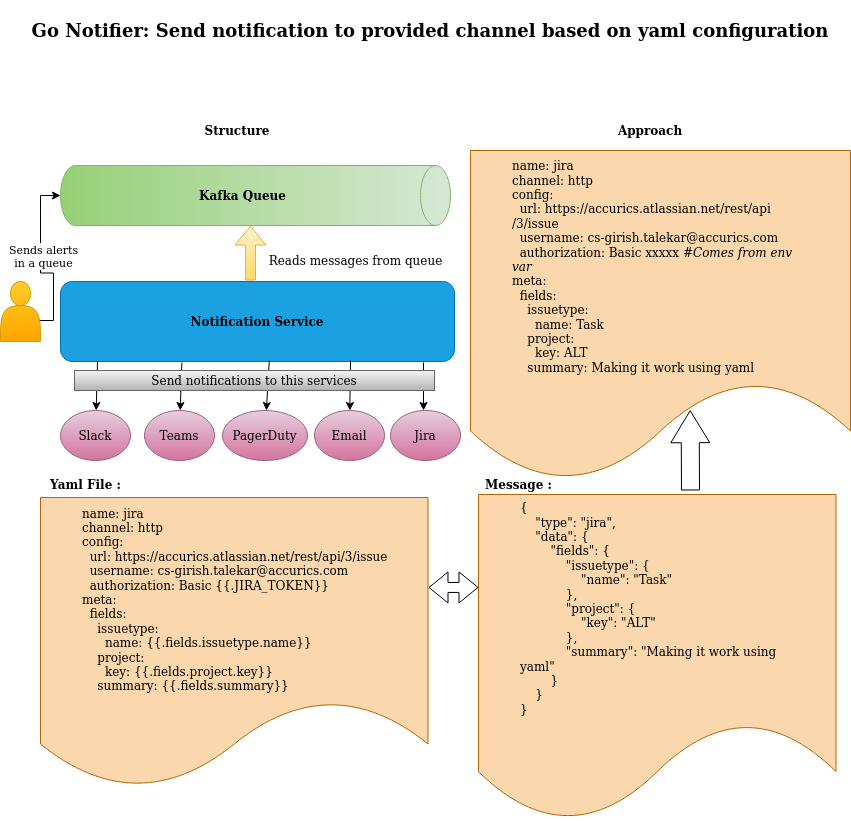

The diagram above was exported from draw.io. Its source (the exported page's mxGraphModel, read from the mxfile embedded in the PNG):
<mxGraphModel dx="868" dy="4850" grid="1" gridSize="10" guides="1" tooltips="1" connect="1" arrows="1" fold="1" page="1" pageScale="1" pageWidth="850" pageHeight="1100" math="0" shadow="0">
  <root>
    <mxCell id="0" />
    <mxCell id="1" parent="0" />
    <mxCell id="MYrlEZINYtHAfT54fIcI-1" value="&lt;b&gt;Kafka Queue&lt;/b&gt;" style="shape=cylinder3;whiteSpace=wrap;html=1;boundedLbl=1;backgroundOutline=1;size=15;direction=south;fillColor=#d5e8d4;strokeColor=#82b366;gradientColor=#97d077;verticalAlign=middle;" parent="1" vertex="1">
      <mxGeometry x="60" y="-4185" width="390" height="60" as="geometry" />
    </mxCell>
    <mxCell id="MYrlEZINYtHAfT54fIcI-2" value="&lt;b&gt;Notification Service&lt;/b&gt;" style="rounded=1;whiteSpace=wrap;html=1;fillColor=#1ba1e2;strokeColor=#006EAF;fontColor=#000;verticalAlign=middle;" parent="1" vertex="1">
      <mxGeometry x="60" y="-4069" width="394" height="80" as="geometry" />
    </mxCell>
    <mxCell id="MYrlEZINYtHAfT54fIcI-3" value="Slack" style="ellipse;whiteSpace=wrap;html=1;fillColor=#e6d0de;strokeColor=#996185;gradientColor=#d5739d;verticalAlign=middle;" parent="1" vertex="1">
      <mxGeometry x="60" y="-3940" width="70" height="50" as="geometry" />
    </mxCell>
    <mxCell id="MYrlEZINYtHAfT54fIcI-4" value="Teams" style="ellipse;whiteSpace=wrap;html=1;gradientColor=#d5739d;fillColor=#e6d0de;strokeColor=#996185;verticalAlign=middle;" parent="1" vertex="1">
      <mxGeometry x="144" y="-3940" width="70" height="50" as="geometry" />
    </mxCell>
    <mxCell id="MYrlEZINYtHAfT54fIcI-5" value="PagerDuty" style="ellipse;whiteSpace=wrap;html=1;gradientColor=#d5739d;fillColor=#e6d0de;strokeColor=#996185;verticalAlign=middle;" parent="1" vertex="1">
      <mxGeometry x="222" y="-3940" width="85" height="50" as="geometry" />
    </mxCell>
    <mxCell id="MYrlEZINYtHAfT54fIcI-6" value="Email" style="ellipse;whiteSpace=wrap;html=1;gradientColor=#d5739d;fillColor=#e6d0de;strokeColor=#996185;verticalAlign=middle;" parent="1" vertex="1">
      <mxGeometry x="314" y="-3940" width="70" height="50" as="geometry" />
    </mxCell>
    <mxCell id="MYrlEZINYtHAfT54fIcI-7" value="Jira" style="ellipse;whiteSpace=wrap;html=1;gradientColor=#d5739d;fillColor=#e6d0de;strokeColor=#996185;verticalAlign=middle;" parent="1" vertex="1">
      <mxGeometry x="390" y="-3940" width="70" height="50" as="geometry" />
    </mxCell>
    <mxCell id="MYrlEZINYtHAfT54fIcI-8" value="" style="endArrow=classic;html=1;verticalAlign=middle;" parent="1" target="MYrlEZINYtHAfT54fIcI-3" edge="1">
      <mxGeometry width="50" height="50" relative="1" as="geometry">
        <mxPoint x="97" y="-3989" as="sourcePoint" />
        <mxPoint x="290" y="-4020" as="targetPoint" />
      </mxGeometry>
    </mxCell>
    <mxCell id="MYrlEZINYtHAfT54fIcI-9" value="" style="endArrow=classic;html=1;exitX=0.308;exitY=1.013;exitDx=0;exitDy=0;exitPerimeter=0;verticalAlign=middle;" parent="1" source="MYrlEZINYtHAfT54fIcI-2" target="MYrlEZINYtHAfT54fIcI-4" edge="1">
      <mxGeometry width="50" height="50" relative="1" as="geometry">
        <mxPoint x="186" y="-3990" as="sourcePoint" />
        <mxPoint x="115" y="-3930" as="targetPoint" />
      </mxGeometry>
    </mxCell>
    <mxCell id="MYrlEZINYtHAfT54fIcI-10" value="" style="endArrow=classic;html=1;exitX=0.53;exitY=0.988;exitDx=0;exitDy=0;exitPerimeter=0;verticalAlign=middle;" parent="1" source="MYrlEZINYtHAfT54fIcI-2" target="MYrlEZINYtHAfT54fIcI-5" edge="1">
      <mxGeometry width="50" height="50" relative="1" as="geometry">
        <mxPoint x="273" y="-4000" as="sourcePoint" />
        <mxPoint x="125" y="-3920" as="targetPoint" />
      </mxGeometry>
    </mxCell>
    <mxCell id="MYrlEZINYtHAfT54fIcI-11" value="" style="endArrow=classic;html=1;verticalAlign=middle;" parent="1" target="MYrlEZINYtHAfT54fIcI-6" edge="1">
      <mxGeometry width="50" height="50" relative="1" as="geometry">
        <mxPoint x="350" y="-3990" as="sourcePoint" />
        <mxPoint x="135" y="-3910" as="targetPoint" />
      </mxGeometry>
    </mxCell>
    <mxCell id="MYrlEZINYtHAfT54fIcI-12" value="" style="endArrow=classic;html=1;entryX=0.5;entryY=0;entryDx=0;entryDy=0;verticalAlign=middle;" parent="1" edge="1">
      <mxGeometry width="50" height="50" relative="1" as="geometry">
        <mxPoint x="423" y="-3988" as="sourcePoint" />
        <mxPoint x="423" y="-3940" as="targetPoint" />
      </mxGeometry>
    </mxCell>
    <mxCell id="MYrlEZINYtHAfT54fIcI-15" style="edgeStyle=orthogonalEdgeStyle;rounded=0;orthogonalLoop=1;jettySize=auto;html=1;entryX=0.5;entryY=1;entryDx=0;entryDy=0;entryPerimeter=0;verticalAlign=middle;" parent="1" target="MYrlEZINYtHAfT54fIcI-1" edge="1">
      <mxGeometry relative="1" as="geometry">
        <mxPoint x="33" y="-4030" as="sourcePoint" />
      </mxGeometry>
    </mxCell>
    <mxCell id="MYrlEZINYtHAfT54fIcI-16" value="&lt;div&gt;Sends alerts &lt;br&gt;&lt;/div&gt;&lt;div&gt;in a queue&lt;/div&gt;" style="edgeLabel;html=1;align=center;verticalAlign=middle;resizable=0;points=[];" parent="MYrlEZINYtHAfT54fIcI-15" vertex="1" connectable="0">
      <mxGeometry x="0.1043" y="-2" relative="1" as="geometry">
        <mxPoint as="offset" />
      </mxGeometry>
    </mxCell>
    <mxCell id="MYrlEZINYtHAfT54fIcI-13" value="" style="shape=actor;whiteSpace=wrap;html=1;gradientColor=#ffa500;fillColor=#ffcd28;strokeColor=#d79b00;verticalAlign=middle;" parent="1" vertex="1">
      <mxGeometry y="-4069" width="40" height="60" as="geometry" />
    </mxCell>
    <mxCell id="MYrlEZINYtHAfT54fIcI-17" value="" style="shape=flexArrow;endArrow=classic;html=1;gradientColor=#ffd966;fillColor=#fff2cc;strokeColor=#d6b656;verticalAlign=middle;" parent="1" edge="1">
      <mxGeometry width="50" height="50" relative="1" as="geometry">
        <mxPoint x="250" y="-4070" as="sourcePoint" />
        <mxPoint x="250" y="-4125" as="targetPoint" />
      </mxGeometry>
    </mxCell>
    <mxCell id="MYrlEZINYtHAfT54fIcI-18" value="Reads messages from queue" style="text;html=1;align=center;verticalAlign=middle;resizable=0;points=[];autosize=1;strokeColor=none;" parent="1" vertex="1">
      <mxGeometry x="260" y="-4100" width="190" height="20" as="geometry" />
    </mxCell>
    <mxCell id="MYrlEZINYtHAfT54fIcI-19" value="Send notifications to this services" style="rounded=0;whiteSpace=wrap;html=1;gradientColor=#b3b3b3;fillColor=#f5f5f5;strokeColor=#666666;verticalAlign=middle;" parent="1" vertex="1">
      <mxGeometry x="74" y="-3980" width="360" height="20" as="geometry" />
    </mxCell>
    <mxCell id="MYrlEZINYtHAfT54fIcI-21" value="Approach" style="text;html=1;strokeColor=none;fillColor=none;align=center;verticalAlign=middle;whiteSpace=wrap;rounded=0;fontStyle=1" parent="1" vertex="1">
      <mxGeometry x="580" y="-4230" width="140" height="20" as="geometry" />
    </mxCell>
    <mxCell id="MYrlEZINYtHAfT54fIcI-22" value="&lt;blockquote&gt;&lt;div align=&quot;left&quot;&gt;name: jira&lt;br&gt;channel: http&lt;br&gt;config:&lt;br&gt;&amp;nbsp; url: https://accurics.atlassian.net/rest/api/3/issue&lt;br&gt;&amp;nbsp; username: cs-girish.talekar@accurics.com&lt;br&gt;&amp;nbsp; authorization: Basic {{.JIRA_TOKEN}}&lt;br&gt;meta: &amp;nbsp;&lt;br&gt;&amp;nbsp; fields: &lt;br&gt;&amp;nbsp;&amp;nbsp;&amp;nbsp; issuetype:&lt;br&gt;&amp;nbsp;&amp;nbsp;&amp;nbsp;&amp;nbsp;&amp;nbsp; name: {{.fields.issuetype.name}}&lt;br&gt;&amp;nbsp;&amp;nbsp;&amp;nbsp; project:&lt;br&gt;&amp;nbsp;&amp;nbsp;&amp;nbsp;&amp;nbsp;&amp;nbsp; key: {{.fields.project.key}}&lt;br&gt;&amp;nbsp;&amp;nbsp;&amp;nbsp; summary: {{.fields.summary}}&amp;nbsp;&amp;nbsp;&amp;nbsp; &lt;/div&gt;&lt;/blockquote&gt;" style="shape=document;whiteSpace=wrap;html=1;boundedLbl=1;align=left;fillColor=#fad7ac;strokeColor=#b46504;verticalAlign=middle;" parent="1" vertex="1">
      <mxGeometry x="40" y="-3853" width="387.5" height="290" as="geometry" />
    </mxCell>
    <mxCell id="MYrlEZINYtHAfT54fIcI-23" value="Yaml File :" style="text;html=1;align=center;verticalAlign=middle;resizable=0;points=[];autosize=1;strokeColor=none;fontStyle=1" parent="1" vertex="1">
      <mxGeometry x="40" y="-3876" width="90" height="20" as="geometry" />
    </mxCell>
    <mxCell id="MYrlEZINYtHAfT54fIcI-24" value="&lt;blockquote&gt;{&lt;br&gt;&amp;nbsp;&amp;nbsp;&amp;nbsp; &quot;type&quot;: &quot;jira&quot;,&lt;br&gt;&amp;nbsp;&amp;nbsp;&amp;nbsp; &quot;data&quot;: {&lt;br&gt;&amp;nbsp;&amp;nbsp;&amp;nbsp;&amp;nbsp;&amp;nbsp;&amp;nbsp;&amp;nbsp; &quot;fields&quot;: {&lt;br&gt;&amp;nbsp;&amp;nbsp;&amp;nbsp;&amp;nbsp;&amp;nbsp;&amp;nbsp;&amp;nbsp;&amp;nbsp;&amp;nbsp;&amp;nbsp;&amp;nbsp; &quot;issuetype&quot;: {&lt;br&gt;&amp;nbsp;&amp;nbsp;&amp;nbsp;&amp;nbsp;&amp;nbsp;&amp;nbsp;&amp;nbsp;&amp;nbsp;&amp;nbsp;&amp;nbsp;&amp;nbsp;&amp;nbsp;&amp;nbsp;&amp;nbsp;&amp;nbsp; &quot;name&quot;: &quot;Task&quot;&lt;br&gt;&amp;nbsp;&amp;nbsp;&amp;nbsp;&amp;nbsp;&amp;nbsp;&amp;nbsp;&amp;nbsp;&amp;nbsp;&amp;nbsp;&amp;nbsp;&amp;nbsp; },&lt;br&gt;&amp;nbsp;&amp;nbsp;&amp;nbsp;&amp;nbsp;&amp;nbsp;&amp;nbsp;&amp;nbsp;&amp;nbsp;&amp;nbsp;&amp;nbsp;&amp;nbsp; &quot;project&quot;: {&lt;br&gt;&amp;nbsp;&amp;nbsp;&amp;nbsp;&amp;nbsp;&amp;nbsp;&amp;nbsp;&amp;nbsp;&amp;nbsp;&amp;nbsp;&amp;nbsp;&amp;nbsp;&amp;nbsp;&amp;nbsp;&amp;nbsp;&amp;nbsp; &quot;key&quot;: &quot;ALT&quot;&lt;br&gt;&amp;nbsp;&amp;nbsp;&amp;nbsp;&amp;nbsp;&amp;nbsp;&amp;nbsp;&amp;nbsp;&amp;nbsp;&amp;nbsp;&amp;nbsp;&amp;nbsp; },&lt;br&gt;&amp;nbsp;&amp;nbsp;&amp;nbsp;&amp;nbsp;&amp;nbsp;&amp;nbsp;&amp;nbsp;&amp;nbsp;&amp;nbsp;&amp;nbsp;&amp;nbsp; &quot;summary&quot;: &quot;Making it work using yaml&quot;&lt;br&gt;&amp;nbsp;&amp;nbsp;&amp;nbsp;&amp;nbsp;&amp;nbsp;&amp;nbsp;&amp;nbsp; }&lt;br&gt;&amp;nbsp;&amp;nbsp;&amp;nbsp; }&lt;br&gt;}&lt;/blockquote&gt;" style="shape=document;whiteSpace=wrap;html=1;boundedLbl=1;align=left;fillColor=#fad7ac;strokeColor=#b46504;verticalAlign=middle;" parent="1" vertex="1">
      <mxGeometry x="478" y="-3856" width="357.5" height="326" as="geometry" />
    </mxCell>
    <mxCell id="MYrlEZINYtHAfT54fIcI-25" value="Message :" style="text;html=1;align=center;verticalAlign=middle;resizable=0;points=[];autosize=1;strokeColor=none;fontStyle=1" parent="1" vertex="1">
      <mxGeometry x="478" y="-3876" width="80" height="20" as="geometry" />
    </mxCell>
    <mxCell id="MYrlEZINYtHAfT54fIcI-26" value="" style="shape=flexArrow;endArrow=classic;startArrow=classic;html=1;entryX=0;entryY=0.31;entryDx=0;entryDy=0;entryPerimeter=0;verticalAlign=middle;" parent="1" edge="1">
      <mxGeometry width="100" height="100" relative="1" as="geometry">
        <mxPoint x="428" y="-3763" as="sourcePoint" />
        <mxPoint x="478" y="-3763.1" as="targetPoint" />
      </mxGeometry>
    </mxCell>
    <mxCell id="MYrlEZINYtHAfT54fIcI-27" value="" style="shape=flexArrow;endArrow=classic;html=1;width=18;endSize=10.33;entryX=0.578;entryY=0.787;entryDx=0;entryDy=0;entryPerimeter=0;verticalAlign=middle;" parent="1" target="MYrlEZINYtHAfT54fIcI-28" edge="1">
      <mxGeometry width="50" height="50" relative="1" as="geometry">
        <mxPoint x="690" y="-3860" as="sourcePoint" />
        <mxPoint x="693" y="-3950" as="targetPoint" />
      </mxGeometry>
    </mxCell>
    <mxCell id="MYrlEZINYtHAfT54fIcI-28" value="&lt;blockquote&gt;&lt;div align=&quot;left&quot;&gt;name: jira&lt;br&gt;channel: http&lt;br&gt;config:&lt;br&gt;&amp;nbsp; url: https://accurics.atlassian.net/rest/api/3/issue&lt;br&gt;&amp;nbsp; username: cs-girish.talekar@accurics.com&lt;br&gt;&amp;nbsp; authorization: Basic xxxxx #&lt;i&gt;Comes from env var&lt;/i&gt;&lt;br&gt;meta: &amp;nbsp;&lt;br&gt;&amp;nbsp; fields: &lt;br&gt;&amp;nbsp;&amp;nbsp;&amp;nbsp; issuetype:&lt;br&gt;&amp;nbsp;&amp;nbsp;&amp;nbsp;&amp;nbsp;&amp;nbsp; name: Task&lt;br&gt;&amp;nbsp;&amp;nbsp;&amp;nbsp; project:&lt;br&gt;&amp;nbsp;&amp;nbsp;&amp;nbsp;&amp;nbsp;&amp;nbsp; key: ALT&lt;br&gt;&amp;nbsp;&amp;nbsp;&amp;nbsp; summary: Making it work using yaml&amp;nbsp;&amp;nbsp; &lt;/div&gt;&lt;/blockquote&gt;" style="shape=document;whiteSpace=wrap;html=1;boundedLbl=1;align=left;fillColor=#fad7ac;strokeColor=#b46504;verticalAlign=middle;" parent="1" vertex="1">
      <mxGeometry x="470" y="-4200" width="380" height="330" as="geometry" />
    </mxCell>
    <mxCell id="MYrlEZINYtHAfT54fIcI-34" value="&lt;h2&gt;&lt;font face=&quot;Verdana&quot;&gt;Go Notifier: Send notification to provided channel based on yaml configuration&lt;/font&gt;&lt;/h2&gt;    " style="text;html=1;strokeColor=none;fillColor=none;align=center;verticalAlign=middle;whiteSpace=wrap;rounded=0;" parent="1" vertex="1">
      <mxGeometry x="20" y="-4350" width="820" height="60" as="geometry" />
    </mxCell>
    <mxCell id="MYrlEZINYtHAfT54fIcI-36" value="Structure" style="text;html=1;strokeColor=none;fillColor=none;align=center;verticalAlign=middle;whiteSpace=wrap;rounded=0;fontStyle=1" parent="1" vertex="1">
      <mxGeometry x="167" y="-4230" width="140" height="20" as="geometry" />
    </mxCell>
  </root>
</mxGraphModel>